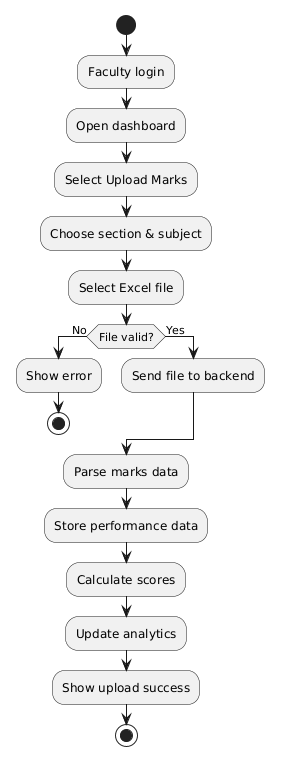

The diagram above was rendered by PlantUML. Its source (embedded in the PNG):
@startuml
start

:Faculty login;
:Open dashboard;
:Select Upload Marks;

:Choose section & subject;
:Select Excel file;

if (File valid?) then (No)
:Show error;
stop
else (Yes)
:Send file to backend;
endif

:Parse marks data;
:Store performance data;
:Calculate scores;
:Update analytics;

:Show upload success;

stop
@enduml